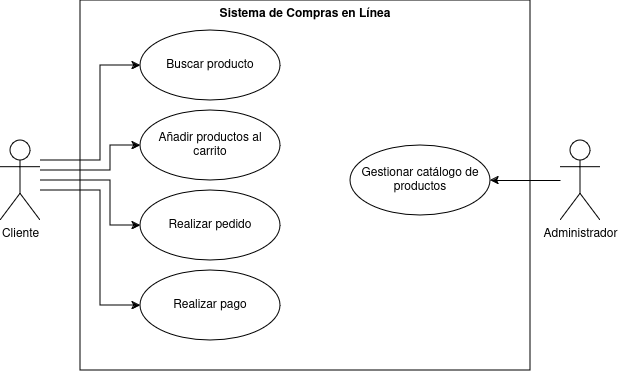

The diagram above was exported from draw.io. Its source (the exported page's mxGraphModel, read from the mxfile embedded in the PNG):
<mxGraphModel dx="790" dy="1250" grid="1" gridSize="10" guides="1" tooltips="1" connect="1" arrows="1" fold="1" page="1" pageScale="1" pageWidth="827" pageHeight="1169" math="0" shadow="0">
  <root>
    <mxCell id="0" />
    <mxCell id="1" parent="0" />
    <mxCell id="MOrmD6WwiIFotfmvknuG-9" value="Sistema de Compras en Línea" style="shape=rect;html=1;verticalAlign=top;fontStyle=1;whiteSpace=wrap;align=center;fillColor=none;" vertex="1" parent="1">
      <mxGeometry x="200" y="380" width="450" height="370" as="geometry" />
    </mxCell>
    <mxCell id="MOrmD6WwiIFotfmvknuG-10" style="edgeStyle=orthogonalEdgeStyle;rounded=0;orthogonalLoop=1;jettySize=auto;html=1;entryX=0;entryY=0.5;entryDx=0;entryDy=0;" edge="1" parent="1" source="MOrmD6WwiIFotfmvknuG-1" target="MOrmD6WwiIFotfmvknuG-4">
      <mxGeometry relative="1" as="geometry">
        <Array as="points">
          <mxPoint x="220" y="540" />
          <mxPoint x="220" y="445" />
        </Array>
      </mxGeometry>
    </mxCell>
    <mxCell id="MOrmD6WwiIFotfmvknuG-11" style="edgeStyle=orthogonalEdgeStyle;rounded=0;orthogonalLoop=1;jettySize=auto;html=1;" edge="1" parent="1" source="MOrmD6WwiIFotfmvknuG-1" target="MOrmD6WwiIFotfmvknuG-5">
      <mxGeometry relative="1" as="geometry">
        <Array as="points">
          <mxPoint x="230" y="550" />
          <mxPoint x="230" y="525" />
        </Array>
      </mxGeometry>
    </mxCell>
    <mxCell id="MOrmD6WwiIFotfmvknuG-12" style="edgeStyle=orthogonalEdgeStyle;rounded=0;orthogonalLoop=1;jettySize=auto;html=1;" edge="1" parent="1" source="MOrmD6WwiIFotfmvknuG-1" target="MOrmD6WwiIFotfmvknuG-6">
      <mxGeometry relative="1" as="geometry">
        <Array as="points">
          <mxPoint x="230" y="560" />
          <mxPoint x="230" y="605" />
        </Array>
      </mxGeometry>
    </mxCell>
    <mxCell id="MOrmD6WwiIFotfmvknuG-13" style="edgeStyle=orthogonalEdgeStyle;rounded=0;orthogonalLoop=1;jettySize=auto;html=1;entryX=0;entryY=0.5;entryDx=0;entryDy=0;" edge="1" parent="1" source="MOrmD6WwiIFotfmvknuG-1" target="MOrmD6WwiIFotfmvknuG-7">
      <mxGeometry relative="1" as="geometry">
        <Array as="points">
          <mxPoint x="220" y="570" />
          <mxPoint x="220" y="685" />
        </Array>
      </mxGeometry>
    </mxCell>
    <mxCell id="MOrmD6WwiIFotfmvknuG-1" value="&lt;div&gt;Cliente&lt;/div&gt;" style="shape=umlActor;html=1;verticalLabelPosition=bottom;verticalAlign=top;align=center;" vertex="1" parent="1">
      <mxGeometry x="120" y="520" width="40" height="80" as="geometry" />
    </mxCell>
    <mxCell id="MOrmD6WwiIFotfmvknuG-14" style="edgeStyle=orthogonalEdgeStyle;rounded=0;orthogonalLoop=1;jettySize=auto;html=1;" edge="1" parent="1" source="MOrmD6WwiIFotfmvknuG-2" target="MOrmD6WwiIFotfmvknuG-8">
      <mxGeometry relative="1" as="geometry" />
    </mxCell>
    <mxCell id="MOrmD6WwiIFotfmvknuG-2" value="Administrador" style="shape=umlActor;html=1;verticalLabelPosition=bottom;verticalAlign=top;align=center;" vertex="1" parent="1">
      <mxGeometry x="680" y="520" width="40" height="80" as="geometry" />
    </mxCell>
    <mxCell id="MOrmD6WwiIFotfmvknuG-4" value="&lt;div&gt;Buscar producto&lt;/div&gt;" style="ellipse;whiteSpace=wrap;html=1;" vertex="1" parent="1">
      <mxGeometry x="260" y="410" width="140" height="70" as="geometry" />
    </mxCell>
    <mxCell id="MOrmD6WwiIFotfmvknuG-5" value="Añadir productos al carrito" style="ellipse;whiteSpace=wrap;html=1;" vertex="1" parent="1">
      <mxGeometry x="260" y="490" width="140" height="70" as="geometry" />
    </mxCell>
    <mxCell id="MOrmD6WwiIFotfmvknuG-6" value="Realizar pedido" style="ellipse;whiteSpace=wrap;html=1;" vertex="1" parent="1">
      <mxGeometry x="260" y="570" width="140" height="70" as="geometry" />
    </mxCell>
    <mxCell id="MOrmD6WwiIFotfmvknuG-7" value="Realizar pago" style="ellipse;whiteSpace=wrap;html=1;" vertex="1" parent="1">
      <mxGeometry x="260" y="650" width="140" height="70" as="geometry" />
    </mxCell>
    <mxCell id="MOrmD6WwiIFotfmvknuG-8" value="Gestionar catálogo de productos" style="ellipse;whiteSpace=wrap;html=1;" vertex="1" parent="1">
      <mxGeometry x="470" y="525" width="140" height="70" as="geometry" />
    </mxCell>
  </root>
</mxGraphModel>